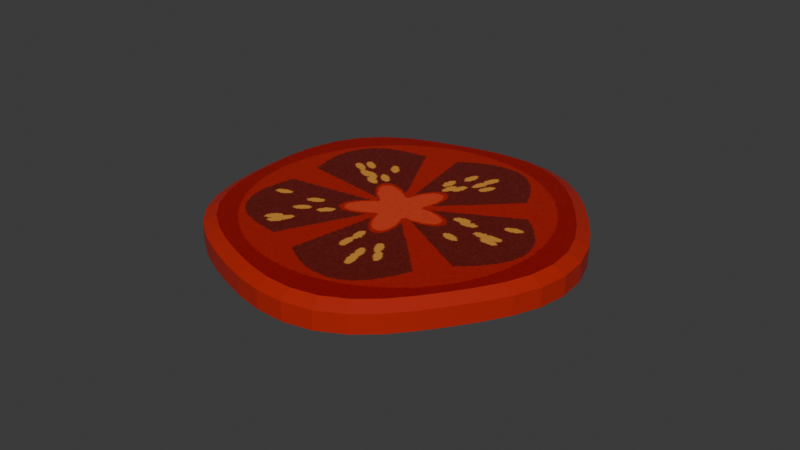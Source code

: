 # Source: tomato_slice.blend  (saved by Blender 5.0.118; exported with 4.5.12 LTS)
import bpy
from mathutils import Matrix  # noqa: F401  (used for matrix-valued properties, if any)

bpy.ops.wm.read_factory_settings(use_empty=True)
scene = bpy.context.scene
scene.name = 'Scene'

# ---- collections
col_collection = bpy.data.collections.new('Collection'); scene.collection.children.link(col_collection)

# ---- images (referenced by path relative to the original .blend; pixels are not part of the script)
import os
ASSET_DIR = os.environ.get("B2B_ASSET_DIR", "")  # directory of the original .blend (textures are referenced by path, not embedded)
HERE = os.path.dirname(os.path.abspath(__file__))  # packed textures are extracted next to this script under _unpacked/

def load_image(name, relpath, width, height, colorspace="sRGB"):
    """Load a texture the original file referenced (path relative to the .blend, or extracted next to this script)."""
    p = next((c for c in (os.path.join(HERE, relpath), os.path.join(ASSET_DIR, relpath)) if relpath and os.path.exists(c)), "")
    if p:
        img = bpy.data.images.load(p, check_existing=True)
        img.name = name
    else:  # same state as the original file: an image datablock whose file is absent (Cycles renders it pink)
        img = bpy.data.images.new(name, width, height)
        img.source = "FILE"
        img.filepath = "//" + (relpath or name)
    img.colorspace_settings.name = colorspace
    return img
img_tomato_cut_surface = load_image('Tomato cut surface', '_unpacked/tomato_slice_albedo.e52bd7e3.png', 256, 256, 'sRGB')

# ---- materials (node trees are filled in below, after node groups)
mat_cut_tomato_flesh = bpy.data.materials.new('Cut tomato flesh')
mat_red_tomato_skin = bpy.data.materials.new('Red tomato skin')

# ---- material node trees
mat_cut_tomato_flesh.use_nodes = True; mat_cut_tomato_flesh.node_tree.nodes.clear()
_N = mat_cut_tomato_flesh.node_tree.nodes; _L = mat_cut_tomato_flesh.node_tree.links
n0 = _N.new('ShaderNodeBsdfPrincipled'); n0.name = 'Principled BSDF'; n0.location = (-200, 100)
n0.inputs[2].default_value = 0.32
n1 = _N.new('ShaderNodeOutputMaterial'); n1.name = 'Material Output'; n1.location = (200, 100)
n2 = _N.new('ShaderNodeTexImage'); n2.name = 'Image Texture'; n2.location = (0, 0)
n2.image = img_tomato_cut_surface
_L.new(n0.outputs[0], n1.inputs[0])
_L.new(n2.outputs[0], n0.inputs[0])
n1.is_active_output = True
mat_red_tomato_skin.use_nodes = True; mat_red_tomato_skin.node_tree.nodes.clear()
_N = mat_red_tomato_skin.node_tree.nodes; _L = mat_red_tomato_skin.node_tree.links
n0 = _N.new('ShaderNodeBsdfPrincipled'); n0.name = 'Principled BSDF'; n0.location = (-200, 100)
n0.inputs[0].default_value = (0.45, 0.018, 0.009, 1.0)
n0.inputs[2].default_value = 0.42
n1 = _N.new('ShaderNodeOutputMaterial'); n1.name = 'Material Output'; n1.location = (200, 100)
_L.new(n0.outputs[0], n1.inputs[0])
n1.is_active_output = True

# ---- world
world_world = bpy.data.worlds.new('World'); scene.world = world_world
world_world.use_nodes = True; world_world.node_tree.nodes.clear()
_N = world_world.node_tree.nodes; _L = world_world.node_tree.links
n0 = _N.new('ShaderNodeOutputWorld'); n0.name = 'World Output'; n0.location = (200, 100)
n1 = _N.new('ShaderNodeBackground'); n1.name = 'Background'; n1.location = (-200, 100)
n1.inputs[0].default_value = (0.05088, 0.05088, 0.05088, 1.0)
_L.new(n1.outputs[0], n0.inputs[0])
n0.is_active_output = True
world_world.color = (0.05088, 0.05088, 0.05088)
world_world.sun_shadow_jitter_overblur = 0.0

# ---- meshes
me_sliced_tomato_mesh = bpy.data.meshes.new('Sliced tomato mesh')
me_sliced_tomato_mesh.from_pydata([(0.05335, 0.0, 0.0), (0.05265, 0.00834, 0.0), (0.05006, 0.01626, 0.0), (0.04617, 0.02352, 0.0), (0.04158, 0.03021, 0.0), (0.03648, 0.03648, 0.0), (0.03071, 0.04226, 0.0), (0.02399, 0.04708, 0.0), (0.01634, 0.0503, 0.0), (0.008175, 0.05162, 0.0), (3.136e-18, 0.05122, 0.0), (-0.007876, 0.04973, 0.0), (-0.01551, 0.04773, 0.0), (-0.02312, 0.04537, 0.0), (-0.03071, 0.04226, 0.0), (-0.03784, 0.03784, 0.0), (-0.04376, 0.0318, 0.0), (-0.04787, 0.02439, 0.0), (-0.05006, 0.01626, 0.0), (-0.05077, 0.00804, 0.0), (-0.05065, 6.203e-18, 0.0), (-0.05007, -0.00793, 0.0), (-0.04885, -0.01587, 0.0), (-0.0465, -0.02369, 0.0), (-0.04256, -0.03092, 0.0), (-0.03706, -0.03706, 0.0), (-0.03042, -0.04187, 0.0), (-0.02323, -0.04559, 0.0), (-0.01579, -0.04861, 0.0), (-0.008094, -0.0511, 0.0), (-9.696e-18, -0.05278, 0.0), (0.008393, -0.05299, 0.0), (0.01663, -0.05118, 0.0), (0.0241, -0.04729, 0.0), (0.03042, -0.04187, 0.0), (0.0357, -0.0357, 0.0), (0.04037, -0.02933, 0.0), (0.04479, -0.02282, 0.0), (0.04885, -0.01587, 0.0), (0.05195, -0.008229, 0.0), (0.05746, 0.0, 0.002), (0.0567, 0.008981, 0.002), (0.05391, 0.01751, 0.002), (0.04972, 0.02533, 0.002), (0.04477, 0.03253, 0.002), (0.03929, 0.03929, 0.002), (0.03307, 0.04551, 0.002), (0.02583, 0.0507, 0.002), (0.0176, 0.05417, 0.002), (0.008804, 0.05559, 0.002), (3.378e-18, 0.05516, 0.002), (-0.008482, 0.05355, 0.002), (-0.0167, 0.0514, 0.002), (-0.0249, 0.04886, 0.002), (-0.03307, 0.04551, 0.002), (-0.04075, 0.04075, 0.002), (-0.04713, 0.03424, 0.002), (-0.05155, 0.02627, 0.002), (-0.05391, 0.01751, 0.002), (-0.05467, 0.008659, 0.002), (-0.05454, 6.68e-18, 0.002), (-0.05392, -0.00854, 0.002), (-0.05261, -0.01709, 0.002), (-0.05007, -0.02551, 0.002), (-0.04584, -0.0333, 0.002), (-0.03991, -0.03991, 0.002), (-0.03276, -0.04509, 0.002), (-0.02502, -0.0491, 0.002), (-0.01701, -0.05234, 0.002), (-0.008716, -0.05503, 0.002), (-1.044e-17, -0.05684, 0.002), (0.009038, -0.05707, 0.002), (0.01791, -0.05511, 0.002), (0.02595, -0.05093, 0.002), (0.03276, -0.04509, 0.002), (0.03845, -0.03845, 0.002), (0.04348, -0.03159, 0.002), (0.04824, -0.02458, 0.002), (0.05261, -0.01709, 0.002), (0.05595, -0.008862, 0.002), (0.05746, 0.0, 0.008), (0.0567, 0.008981, 0.008), (0.05391, 0.01751, 0.008), (0.04972, 0.02533, 0.008), (0.04477, 0.03253, 0.008), (0.03929, 0.03929, 0.008), (0.03307, 0.04551, 0.008), (0.02583, 0.0507, 0.008), (0.0176, 0.05417, 0.008), (0.008804, 0.05559, 0.008), (3.378e-18, 0.05516, 0.008), (-0.008482, 0.05355, 0.008), (-0.0167, 0.0514, 0.008), (-0.0249, 0.04886, 0.008), (-0.03307, 0.04551, 0.008), (-0.04075, 0.04075, 0.008), (-0.04713, 0.03424, 0.008), (-0.05155, 0.02627, 0.008), (-0.05391, 0.01751, 0.008), (-0.05467, 0.008659, 0.008), (-0.05454, 6.68e-18, 0.008), (-0.05392, -0.00854, 0.008), (-0.05261, -0.01709, 0.008), (-0.05007, -0.02551, 0.008), (-0.04584, -0.0333, 0.008), (-0.03991, -0.03991, 0.008), (-0.03276, -0.04509, 0.008), (-0.02502, -0.0491, 0.008), (-0.01701, -0.05234, 0.008), (-0.008716, -0.05503, 0.008), (-1.044e-17, -0.05684, 0.008), (0.009038, -0.05707, 0.008), (0.01791, -0.05511, 0.008), (0.02595, -0.05093, 0.008), (0.03276, -0.04509, 0.008), (0.03845, -0.03845, 0.008), (0.04348, -0.03159, 0.008), (0.04824, -0.02458, 0.008), (0.05261, -0.01709, 0.008), (0.05595, -0.008862, 0.008), (0.05335, 0.0, 0.01), (0.05265, 0.00834, 0.01), (0.05006, 0.01626, 0.01), (0.04617, 0.02352, 0.01), (0.04158, 0.03021, 0.01), (0.03648, 0.03648, 0.01), (0.03071, 0.04226, 0.01), (0.02399, 0.04708, 0.01), (0.01634, 0.0503, 0.01), (0.008175, 0.05162, 0.01), (3.136e-18, 0.05122, 0.01), (-0.007876, 0.04973, 0.01), (-0.01551, 0.04773, 0.01), (-0.02312, 0.04537, 0.01), (-0.03071, 0.04226, 0.01), (-0.03784, 0.03784, 0.01), (-0.04376, 0.0318, 0.01), (-0.04787, 0.02439, 0.01), (-0.05006, 0.01626, 0.01), (-0.05077, 0.00804, 0.01), (-0.05065, 6.203e-18, 0.01), (-0.05007, -0.00793, 0.01), (-0.04885, -0.01587, 0.01), (-0.0465, -0.02369, 0.01), (-0.04256, -0.03092, 0.01), (-0.03706, -0.03706, 0.01), (-0.03042, -0.04187, 0.01), (-0.02323, -0.04559, 0.01), (-0.01579, -0.04861, 0.01), (-0.008094, -0.0511, 0.01), (-9.696e-18, -0.05278, 0.01), (0.008393, -0.05299, 0.01), (0.01663, -0.05118, 0.01), (0.0241, -0.04729, 0.01), (0.03042, -0.04187, 0.01), (0.0357, -0.0357, 0.01), (0.04037, -0.02933, 0.01), (0.04479, -0.02282, 0.01), (0.04885, -0.01587, 0.01), (0.05195, -0.008229, 0.01)], [], [(39, 38, 37, 36, 35, 34, 33, 32, 31, 30, 29, 28, 27, 26, 25, 24, 23, 22, 21, 20, 19, 18, 17, 16, 15, 14, 13, 12, 11, 10, 9, 8, 7, 6, 5, 4, 3, 2, 1, 0), (0, 1, 41, 40), (1, 2, 42, 41), (2, 3, 43, 42), (3, 4, 44, 43), (4, 5, 45, 44), (5, 6, 46, 45), (6, 7, 47, 46), (7, 8, 48, 47), (8, 9, 49, 48), (9, 10, 50, 49), (10, 11, 51, 50), (11, 12, 52, 51), (12, 13, 53, 52), (13, 14, 54, 53), (14, 15, 55, 54), (15, 16, 56, 55), (16, 17, 57, 56), (17, 18, 58, 57), (18, 19, 59, 58), (19, 20, 60, 59), (20, 21, 61, 60), (21, 22, 62, 61), (22, 23, 63, 62), (23, 24, 64, 63), (24, 25, 65, 64), (25, 26, 66, 65), (26, 27, 67, 66), (27, 28, 68, 67), (28, 29, 69, 68), (29, 30, 70, 69), (30, 31, 71, 70), (31, 32, 72, 71), (32, 33, 73, 72), (33, 34, 74, 73), (34, 35, 75, 74), (35, 36, 76, 75), (36, 37, 77, 76), (37, 38, 78, 77), (38, 39, 79, 78), (39, 0, 40, 79), (40, 41, 81, 80), (41, 42, 82, 81), (42, 43, 83, 82), (43, 44, 84, 83), (44, 45, 85, 84), (45, 46, 86, 85), (46, 47, 87, 86), (47, 48, 88, 87), (48, 49, 89, 88), (49, 50, 90, 89), (50, 51, 91, 90), (51, 52, 92, 91), (52, 53, 93, 92), (53, 54, 94, 93), (54, 55, 95, 94), (55, 56, 96, 95), (56, 57, 97, 96), (57, 58, 98, 97), (58, 59, 99, 98), (59, 60, 100, 99), (60, 61, 101, 100), (61, 62, 102, 101), (62, 63, 103, 102), (63, 64, 104, 103), (64, 65, 105, 104), (65, 66, 106, 105), (66, 67, 107, 106), (67, 68, 108, 107), (68, 69, 109, 108), (69, 70, 110, 109), (70, 71, 111, 110), (71, 72, 112, 111), (72, 73, 113, 112), (73, 74, 114, 113), (74, 75, 115, 114), (75, 76, 116, 115), (76, 77, 117, 116), (77, 78, 118, 117), (78, 79, 119, 118), (79, 40, 80, 119), (80, 81, 121, 120), (81, 82, 122, 121), (82, 83, 123, 122), (83, 84, 124, 123), (84, 85, 125, 124), (85, 86, 126, 125), (86, 87, 127, 126), (87, 88, 128, 127), (88, 89, 129, 128), (89, 90, 130, 129), (90, 91, 131, 130), (91, 92, 132, 131), (92, 93, 133, 132), (93, 94, 134, 133), (94, 95, 135, 134), (95, 96, 136, 135), (96, 97, 137, 136), (97, 98, 138, 137), (98, 99, 139, 138), (99, 100, 140, 139), (100, 101, 141, 140), (101, 102, 142, 141), (102, 103, 143, 142), (103, 104, 144, 143), (104, 105, 145, 144), (105, 106, 146, 145), (106, 107, 147, 146), (107, 108, 148, 147), (108, 109, 149, 148), (109, 110, 150, 149), (110, 111, 151, 150), (111, 112, 152, 151), (112, 113, 153, 152), (113, 114, 154, 153), (114, 115, 155, 154), (115, 116, 156, 155), (116, 117, 157, 156), (117, 118, 158, 157), (118, 119, 159, 158), (119, 80, 120, 159), (120, 121, 122, 123, 124, 125, 126, 127, 128, 129, 130, 131, 132, 133, 134, 135, 136, 137, 138, 139, 140, 141, 142, 143, 144, 145, 146, 147, 148, 149, 150, 151, 152, 153, 154, 155, 156, 157, 158, 159)])
me_sliced_tomato_mesh.polygons.foreach_set('material_index', [0, 1, 1, 1, 1, 1, 1, 1, 1, 1, 1, 1, 1, 1, 1, 1, 1, 1, 1, 1, 1, 1, 1, 1, 1, 1, 1, 1, 1, 1, 1, 1, 1, 1, 1, 1, 1, 1, 1, 1, 1, 1, 1, 1, 1, 1, 1, 1, 1, 1, 1, 1, 1, 1, 1, 1, 1, 1, 1, 1, 1, 1, 1, 1, 1, 1, 1, 1, 1, 1, 1, 1, 1, 1, 1, 1, 1, 1, 1, 1, 1, 1, 1, 1, 1, 1, 1, 1, 1, 1, 1, 1, 1, 1, 1, 1, 1, 1, 1, 1, 1, 1, 1, 1, 1, 1, 1, 1, 1, 1, 1, 1, 1, 1, 1, 1, 1, 1, 1, 1, 1, 0])
_uv = me_sliced_tomato_mesh.uv_layers.new(name='Tomato UV')
_uv.uv.foreach_set('vector', [0.9811, 0.4238, 0.9524, 0.353, 0.9148, 0.2887, 0.8738, 0.2284, 0.8306, 0.1694, 0.7817, 0.1123, 0.7231, 0.0621, 0.654, 0.02614, 0.5777, 0.009348, 0.5, 0.0113, 0.4251, 0.02683, 0.3538, 0.04995, 0.2849, 0.07788, 0.2183, 0.1123, 0.1569, 0.1569, 0.1059, 0.2137, 0.06947, 0.2806, 0.04764, 0.353, 0.03643, 0.4266, 0.03104, 0.5, 0.02995, 0.5744, 0.03653, 0.6506, 0.05675, 0.7258, 0.09479, 0.7944, 0.1497, 0.8503, 0.2157, 0.8913, 0.2859, 0.9201, 0.3564, 0.942, 0.4271, 0.9605, 0.5, 0.9743, 0.5757, 0.9779, 0.6513, 0.9658, 0.7221, 0.9359, 0.7843, 0.8913, 0.8378, 0.8378, 0.885, 0.7797, 0.9275, 0.7178, 0.9635, 0.6506, 0.9875, 0.5772, 0.994, 0.5, 0.994, 0.5, 0.9875, 0.5772, 1.025, 0.5832, 1.032, 0.5, 0.9875, 0.5772, 0.9635, 0.6506, 0.9991, 0.6622, 1.025, 0.5832, 0.9635, 0.6506, 0.9275, 0.7178, 0.9604, 0.7346, 0.9991, 0.6622, 0.9275, 0.7178, 0.885, 0.7797, 0.9146, 0.8012, 0.9604, 0.7346, 0.885, 0.7797, 0.8378, 0.8378, 0.8638, 0.8638, 0.9146, 0.8012, 0.8378, 0.8378, 0.7843, 0.8913, 0.8062, 0.9214, 0.8638, 0.8638, 0.7843, 0.8913, 0.7221, 0.9359, 0.7392, 0.9694, 0.8062, 0.9214, 0.7221, 0.9359, 0.6513, 0.9658, 0.663, 1.002, 0.7392, 0.9694, 0.6513, 0.9658, 0.5757, 0.9779, 0.5815, 1.015, 0.663, 1.002, 0.5757, 0.9779, 0.5, 0.9743, 0.5, 1.011, 0.5815, 1.015, 0.5, 0.9743, 0.4271, 0.9605, 0.4215, 0.9959, 0.5, 1.011, 0.4271, 0.9605, 0.3564, 0.942, 0.3453, 0.976, 0.4215, 0.9959, 0.3564, 0.942, 0.2859, 0.9201, 0.2695, 0.9524, 0.3453, 0.976, 0.2859, 0.9201, 0.2157, 0.8913, 0.1938, 0.9214, 0.2695, 0.9524, 0.2157, 0.8913, 0.1497, 0.8503, 0.1227, 0.8773, 0.1938, 0.9214, 0.1497, 0.8503, 0.09479, 0.7944, 0.06362, 0.817, 0.1227, 0.8773, 0.09479, 0.7944, 0.05675, 0.7258, 0.02266, 0.7432, 0.06362, 0.817, 0.05675, 0.7258, 0.03653, 0.6506, 0.0008752, 0.6622, 0.02266, 0.7432, 0.03653, 0.6506, 0.02995, 0.5744, -0.006207, 0.5802, 0.0008752, 0.6622, 0.02995, 0.5744, 0.03104, 0.5, -0.005037, 0.5, -0.006207, 0.5802, 0.03104, 0.5, 0.03643, 0.4266, 0.0007684, 0.4209, -0.005037, 0.5, 0.03643, 0.4266, 0.04764, 0.353, 0.01284, 0.3417, 0.0007684, 0.4209, 0.04764, 0.353, 0.06947, 0.2806, 0.03635, 0.2638, 0.01284, 0.3417, 0.06947, 0.2806, 0.1059, 0.2137, 0.07559, 0.1916, 0.03635, 0.2638, 0.1059, 0.2137, 0.1569, 0.1569, 0.1305, 0.1305, 0.07559, 0.1916, 0.1569, 0.1569, 0.2183, 0.1123, 0.1966, 0.08245, 0.1305, 0.1305, 0.2183, 0.1123, 0.2849, 0.07788, 0.2684, 0.04541, 0.1966, 0.08245, 0.2849, 0.07788, 0.3538, 0.04995, 0.3425, 0.01533, 0.2684, 0.04541, 0.3538, 0.04995, 0.4251, 0.02683, 0.4193, -0.009564, 0.3425, 0.01533, 0.4251, 0.02683, 0.5, 0.0113, 0.5, -0.0263, 0.4193, -0.009564, 0.5, 0.0113, 0.5777, 0.009348, 0.5837, -0.02839, 0.5, -0.0263, 0.5777, 0.009348, 0.654, 0.02614, 0.6658, -0.01031, 0.5837, -0.02839, 0.654, 0.02614, 0.7231, 0.0621, 0.7403, 0.02842, 0.6658, -0.01031, 0.7231, 0.0621, 0.7817, 0.1123, 0.8034, 0.08245, 0.7403, 0.02842, 0.7817, 0.1123, 0.8306, 0.1694, 0.856, 0.144, 0.8034, 0.08245, 0.8306, 0.1694, 0.8738, 0.2284, 0.9026, 0.2075, 0.856, 0.144, 0.8738, 0.2284, 0.9148, 0.2887, 0.9467, 0.2724, 0.9026, 0.2075, 0.9148, 0.2887, 0.9524, 0.353, 0.9872, 0.3417, 0.9467, 0.2724, 0.9524, 0.353, 0.9811, 0.4238, 1.018, 0.4179, 0.9872, 0.3417, 0.9811, 0.4238, 0.994, 0.5, 1.032, 0.5, 1.018, 0.4179, 1.032, 0.5, 1.025, 0.5832, 1.025, 0.5832, 1.032, 0.5, 1.025, 0.5832, 0.9991, 0.6622, 0.9991, 0.6622, 1.025, 0.5832, 0.9991, 0.6622, 0.9604, 0.7346, 0.9604, 0.7346, 0.9991, 0.6622, 0.9604, 0.7346, 0.9146, 0.8012, 0.9146, 0.8012, 0.9604, 0.7346, 0.9146, 0.8012, 0.8638, 0.8638, 0.8638, 0.8638, 0.9146, 0.8012, 0.8638, 0.8638, 0.8062, 0.9214, 0.8062, 0.9214, 0.8638, 0.8638, 0.8062, 0.9214, 0.7392, 0.9694, 0.7392, 0.9694, 0.8062, 0.9214, 0.7392, 0.9694, 0.663, 1.002, 0.663, 1.002, 0.7392, 0.9694, 0.663, 1.002, 0.5815, 1.015, 0.5815, 1.015, 0.663, 1.002, 0.5815, 1.015, 0.5, 1.011, 0.5, 1.011, 0.5815, 1.015, 0.5, 1.011, 0.4215, 0.9959, 0.4215, 0.9959, 0.5, 1.011, 0.4215, 0.9959, 0.3453, 0.976, 0.3453, 0.976, 0.4215, 0.9959, 0.3453, 0.976, 0.2695, 0.9524, 0.2695, 0.9524, 0.3453, 0.976, 0.2695, 0.9524, 0.1938, 0.9214, 0.1938, 0.9214, 0.2695, 0.9524, 0.1938, 0.9214, 0.1227, 0.8773, 0.1227, 0.8773, 0.1938, 0.9214, 0.1227, 0.8773, 0.06362, 0.817, 0.06362, 0.817, 0.1227, 0.8773, 0.06362, 0.817, 0.02266, 0.7432, 0.02266, 0.7432, 0.06362, 0.817, 0.02266, 0.7432, 0.0008752, 0.6622, 0.0008752, 0.6622, 0.02266, 0.7432, 0.0008752, 0.6622, -0.006207, 0.5802, -0.006207, 0.5802, 0.0008752, 0.6622, -0.006207, 0.5802, -0.005037, 0.5, -0.005037, 0.5, -0.006207, 0.5802, -0.005037, 0.5, 0.0007684, 0.4209, 0.0007684, 0.4209, -0.005037, 0.5, 0.0007684, 0.4209, 0.01284, 0.3417, 0.01284, 0.3417, 0.0007684, 0.4209, 0.01284, 0.3417, 0.03635, 0.2638, 0.03635, 0.2638, 0.01284, 0.3417, 0.03635, 0.2638, 0.07559, 0.1916, 0.07559, 0.1916, 0.03635, 0.2638, 0.07559, 0.1916, 0.1305, 0.1305, 0.1305, 0.1305, 0.07559, 0.1916, 0.1305, 0.1305, 0.1966, 0.08245, 0.1966, 0.08245, 0.1305, 0.1305, 0.1966, 0.08245, 0.2684, 0.04541, 0.2684, 0.04541, 0.1966, 0.08245, 0.2684, 0.04541, 0.3425, 0.01533, 0.3425, 0.01533, 0.2684, 0.04541, 0.3425, 0.01533, 0.4193, -0.009564, 0.4193, -0.009564, 0.3425, 0.01533, 0.4193, -0.009564, 0.5, -0.0263, 0.5, -0.0263, 0.4193, -0.009564, 0.5, -0.0263, 0.5837, -0.02839, 0.5837, -0.02839, 0.5, -0.0263, 0.5837, -0.02839, 0.6658, -0.01031, 0.6658, -0.01031, 0.5837, -0.02839, 0.6658, -0.01031, 0.7403, 0.02842, 0.7403, 0.02842, 0.6658, -0.01031, 0.7403, 0.02842, 0.8034, 0.08245, 0.8034, 0.08245, 0.7403, 0.02842, 0.8034, 0.08245, 0.856, 0.144, 0.856, 0.144, 0.8034, 0.08245, 0.856, 0.144, 0.9026, 0.2075, 0.9026, 0.2075, 0.856, 0.144, 0.9026, 0.2075, 0.9467, 0.2724, 0.9467, 0.2724, 0.9026, 0.2075, 0.9467, 0.2724, 0.9872, 0.3417, 0.9872, 0.3417, 0.9467, 0.2724, 0.9872, 0.3417, 1.018, 0.4179, 1.018, 0.4179, 0.9872, 0.3417, 1.018, 0.4179, 1.032, 0.5, 1.032, 0.5, 1.018, 0.4179, 1.032, 0.5, 1.025, 0.5832, 0.9875, 0.5772, 0.994, 0.5, 1.025, 0.5832, 0.9991, 0.6622, 0.9635, 0.6506, 0.9875, 0.5772, 0.9991, 0.6622, 0.9604, 0.7346, 0.9275, 0.7178, 0.9635, 0.6506, 0.9604, 0.7346, 0.9146, 0.8012, 0.885, 0.7797, 0.9275, 0.7178, 0.9146, 0.8012, 0.8638, 0.8638, 0.8378, 0.8378, 0.885, 0.7797, 0.8638, 0.8638, 0.8062, 0.9214, 0.7843, 0.8913, 0.8378, 0.8378, 0.8062, 0.9214, 0.7392, 0.9694, 0.7221, 0.9359, 0.7843, 0.8913, 0.7392, 0.9694, 0.663, 1.002, 0.6513, 0.9658, 0.7221, 0.9359, 0.663, 1.002, 0.5815, 1.015, 0.5757, 0.9779, 0.6513, 0.9658, 0.5815, 1.015, 0.5, 1.011, 0.5, 0.9743, 0.5757, 0.9779, 0.5, 1.011, 0.4215, 0.9959, 0.4271, 0.9605, 0.5, 0.9743, 0.4215, 0.9959, 0.3453, 0.976, 0.3564, 0.942, 0.4271, 0.9605, 0.3453, 0.976, 0.2695, 0.9524, 0.2859, 0.9201, 0.3564, 0.942, 0.2695, 0.9524, 0.1938, 0.9214, 0.2157, 0.8913, 0.2859, 0.9201, 0.1938, 0.9214, 0.1227, 0.8773, 0.1497, 0.8503, 0.2157, 0.8913, 0.1227, 0.8773, 0.06362, 0.817, 0.09479, 0.7944, 0.1497, 0.8503, 0.06362, 0.817, 0.02266, 0.7432, 0.05675, 0.7258, 0.09479, 0.7944, 0.02266, 0.7432, 0.0008752, 0.6622, 0.03653, 0.6506, 0.05675, 0.7258, 0.0008752, 0.6622, -0.006207, 0.5802, 0.02995, 0.5744, 0.03653, 0.6506, -0.006207, 0.5802, -0.005037, 0.5, 0.03104, 0.5, 0.02995, 0.5744, -0.005037, 0.5, 0.0007684, 0.4209, 0.03643, 0.4266, 0.03104, 0.5, 0.0007684, 0.4209, 0.01284, 0.3417, 0.04764, 0.353, 0.03643, 0.4266, 0.01284, 0.3417, 0.03635, 0.2638, 0.06947, 0.2806, 0.04764, 0.353, 0.03635, 0.2638, 0.07559, 0.1916, 0.1059, 0.2137, 0.06947, 0.2806, 0.07559, 0.1916, 0.1305, 0.1305, 0.1569, 0.1569, 0.1059, 0.2137, 0.1305, 0.1305, 0.1966, 0.08245, 0.2183, 0.1123, 0.1569, 0.1569, 0.1966, 0.08245, 0.2684, 0.04541, 0.2849, 0.07788, 0.2183, 0.1123, 0.2684, 0.04541, 0.3425, 0.01533, 0.3538, 0.04995, 0.2849, 0.07788, 0.3425, 0.01533, 0.4193, -0.009564, 0.4251, 0.02683, 0.3538, 0.04995, 0.4193, -0.009564, 0.5, -0.0263, 0.5, 0.0113, 0.4251, 0.02683, 0.5, -0.0263, 0.5837, -0.02839, 0.5777, 0.009348, 0.5, 0.0113, 0.5837, -0.02839, 0.6658, -0.01031, 0.654, 0.02614, 0.5777, 0.009348, 0.6658, -0.01031, 0.7403, 0.02842, 0.7231, 0.0621, 0.654, 0.02614, 0.7403, 0.02842, 0.8034, 0.08245, 0.7817, 0.1123, 0.7231, 0.0621, 0.8034, 0.08245, 0.856, 0.144, 0.8306, 0.1694, 0.7817, 0.1123, 0.856, 0.144, 0.9026, 0.2075, 0.8738, 0.2284, 0.8306, 0.1694, 0.9026, 0.2075, 0.9467, 0.2724, 0.9148, 0.2887, 0.8738, 0.2284, 0.9467, 0.2724, 0.9872, 0.3417, 0.9524, 0.353, 0.9148, 0.2887, 0.9872, 0.3417, 1.018, 0.4179, 0.9811, 0.4238, 0.9524, 0.353, 1.018, 0.4179, 1.032, 0.5, 0.994, 0.5, 0.9811, 0.4238, 0.994, 0.5, 0.9875, 0.5772, 0.9635, 0.6506, 0.9275, 0.7178, 0.885, 0.7797, 0.8378, 0.8378, 0.7843, 0.8913, 0.7221, 0.9359, 0.6513, 0.9658, 0.5757, 0.9779, 0.5, 0.9743, 0.4271, 0.9605, 0.3564, 0.942, 0.2859, 0.9201, 0.2157, 0.8913, 0.1497, 0.8503, 0.09479, 0.7944, 0.05675, 0.7258, 0.03653, 0.6506, 0.02995, 0.5744, 0.03104, 0.5, 0.03643, 0.4266, 0.04764, 0.353, 0.06947, 0.2806, 0.1059, 0.2137, 0.1569, 0.1569, 0.2183, 0.1123, 0.2849, 0.07788, 0.3538, 0.04995, 0.4251, 0.02683, 0.5, 0.0113, 0.5777, 0.009348, 0.654, 0.02614, 0.7231, 0.0621, 0.7817, 0.1123, 0.8306, 0.1694, 0.8738, 0.2284, 0.9148, 0.2887, 0.9524, 0.353, 0.9811, 0.4238])
me_sliced_tomato_mesh.materials.append(mat_cut_tomato_flesh)
me_sliced_tomato_mesh.materials.append(mat_red_tomato_skin)
me_sliced_tomato_mesh.update()

# ---- objects
ob_fresh_tomato_slice = bpy.data.objects.new('Fresh tomato slice', me_sliced_tomato_mesh)

# ---- transforms, parenting, visibility, modifiers, constraints
ob_fresh_tomato_slice.location = (0.0, 0.0, 0.0)

# ---- collection membership
col_collection.objects.link(ob_fresh_tomato_slice)

# ---- scene / render settings (as saved in the file)
scene.frame_start = 1; scene.frame_end = 250; scene.frame_set(1)
scene.render.engine = 'BLENDER_EEVEE_NEXT'
scene.render.bake_bias = 0.0
scene.render.bake_samples = 0
scene.cycles.sampling_pattern = 'TABULATED_SOBOL'
scene.eevee.use_volume_custom_range = False
bpy.context.view_layer.update()

# ---- added for rendering (the .blend has no active camera and no usable light): camera, sun
cam_auto = bpy.data.cameras.new('AutoCamera')
cam_auto.lens = 50.0
cam_auto.sensor_width = 36.0
cam_auto.clip_end = 1000.0
ob_auto_camera = bpy.data.objects.new('AutoCamera', cam_auto)
scene.collection.objects.link(ob_auto_camera)
ob_auto_camera.location = (0.186438, -0.222793, 0.153036)
ob_auto_camera.rotation_euler = (1.09748, -7.21219e-08, 0.694738)
scene.camera = ob_auto_camera
light_auto_sun = bpy.data.lights.new('AutoSun', 'SUN')
light_auto_sun.energy = 3.0
light_auto_sun.angle = 0.0523599
ob_auto_sun = bpy.data.objects.new('AutoSun', light_auto_sun)
scene.collection.objects.link(ob_auto_sun)
ob_auto_sun.rotation_euler = (0.872665, 0.174533, 0.523599)
bpy.context.view_layer.update()
